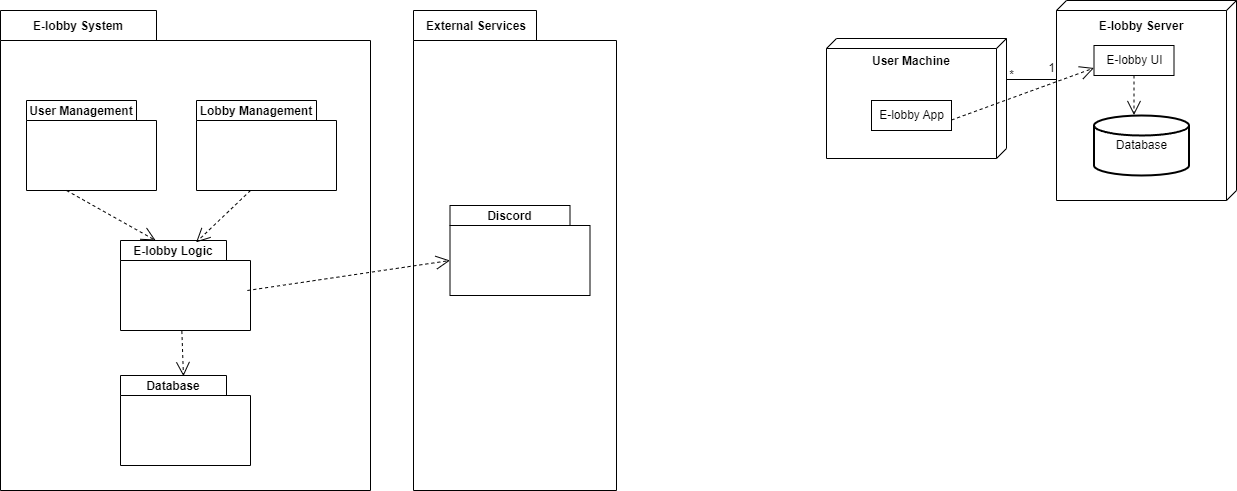

The diagram above was exported from draw.io. Its source (the exported page's mxGraphModel, read from the mxfile embedded in the PNG):
<mxGraphModel dx="697" dy="336" grid="0" gridSize="10" guides="1" tooltips="1" connect="1" arrows="1" fold="1" page="0" pageScale="1" pageWidth="827" pageHeight="1169" math="0" shadow="0">
  <root>
    <mxCell id="0" />
    <mxCell id="1" parent="0" />
    <mxCell id="kIKIF2NbEUzhX3Tb5SkT-1" value="" style="shape=folder;fontStyle=1;spacingTop=10;tabWidth=156;tabHeight=30;tabPosition=left;html=1;" vertex="1" parent="1">
      <mxGeometry x="44" y="130" width="370" height="480" as="geometry" />
    </mxCell>
    <mxCell id="kIKIF2NbEUzhX3Tb5SkT-2" value="" style="text;strokeColor=none;fillColor=none;align=left;verticalAlign=middle;spacingTop=-1;spacingLeft=4;spacingRight=4;rotatable=0;labelPosition=right;points=[];portConstraint=eastwest;" vertex="1" parent="1">
      <mxGeometry x="380" y="310" width="20" height="14" as="geometry" />
    </mxCell>
    <mxCell id="kIKIF2NbEUzhX3Tb5SkT-3" value="E-lobby System" style="text;align=center;fontStyle=1;verticalAlign=middle;spacingLeft=3;spacingRight=3;strokeColor=none;rotatable=0;points=[[0,0.5],[1,0.5]];portConstraint=eastwest;" vertex="1" parent="1">
      <mxGeometry x="44" y="130" width="156" height="30" as="geometry" />
    </mxCell>
    <mxCell id="kIKIF2NbEUzhX3Tb5SkT-4" value="" style="shape=folder;fontStyle=1;spacingTop=10;tabWidth=110;tabHeight=20;tabPosition=left;html=1;" vertex="1" parent="1">
      <mxGeometry x="70" y="220" width="130" height="90" as="geometry" />
    </mxCell>
    <mxCell id="kIKIF2NbEUzhX3Tb5SkT-5" value="User Management" style="text;align=center;fontStyle=1;verticalAlign=middle;spacingLeft=3;spacingRight=3;strokeColor=none;rotatable=0;points=[[0,0.5],[1,0.5]];portConstraint=eastwest;" vertex="1" parent="1">
      <mxGeometry x="70" y="220" width="110" height="20" as="geometry" />
    </mxCell>
    <mxCell id="kIKIF2NbEUzhX3Tb5SkT-6" value="" style="shape=folder;fontStyle=1;spacingTop=10;tabWidth=120;tabHeight=20;tabPosition=left;html=1;" vertex="1" parent="1">
      <mxGeometry x="240" y="220" width="140" height="90" as="geometry" />
    </mxCell>
    <mxCell id="kIKIF2NbEUzhX3Tb5SkT-7" value="Lobby Management" style="text;align=center;fontStyle=1;verticalAlign=middle;spacingLeft=3;spacingRight=3;strokeColor=none;rotatable=0;points=[[0,0.5],[1,0.5]];portConstraint=eastwest;" vertex="1" parent="1">
      <mxGeometry x="240" y="220" width="120" height="20" as="geometry" />
    </mxCell>
    <mxCell id="kIKIF2NbEUzhX3Tb5SkT-8" value="" style="shape=folder;fontStyle=1;spacingTop=10;tabWidth=106;tabHeight=20;tabPosition=left;html=1;" vertex="1" parent="1">
      <mxGeometry x="164" y="360" width="130" height="90" as="geometry" />
    </mxCell>
    <mxCell id="kIKIF2NbEUzhX3Tb5SkT-9" value="E-lobby Logic" style="text;align=center;fontStyle=1;verticalAlign=middle;spacingLeft=3;spacingRight=3;strokeColor=none;rotatable=0;points=[[0,0.5],[1,0.5]];portConstraint=eastwest;" vertex="1" parent="1">
      <mxGeometry x="164" y="360" width="106" height="20" as="geometry" />
    </mxCell>
    <mxCell id="kIKIF2NbEUzhX3Tb5SkT-10" value="" style="shape=folder;fontStyle=1;spacingTop=10;tabWidth=106;tabHeight=20;tabPosition=left;html=1;" vertex="1" parent="1">
      <mxGeometry x="164" y="495" width="130" height="90" as="geometry" />
    </mxCell>
    <mxCell id="kIKIF2NbEUzhX3Tb5SkT-11" value="Database" style="text;align=center;fontStyle=1;verticalAlign=middle;spacingLeft=3;spacingRight=3;strokeColor=none;rotatable=0;points=[[0,0.5],[1,0.5]];portConstraint=eastwest;" vertex="1" parent="1">
      <mxGeometry x="164" y="495" width="106" height="20" as="geometry" />
    </mxCell>
    <mxCell id="kIKIF2NbEUzhX3Tb5SkT-12" value="" style="shape=folder;fontStyle=1;spacingTop=10;tabWidth=123;tabHeight=30;tabPosition=left;html=1;" vertex="1" parent="1">
      <mxGeometry x="457" y="130" width="203" height="480" as="geometry" />
    </mxCell>
    <mxCell id="kIKIF2NbEUzhX3Tb5SkT-13" value="External Services" style="text;align=center;fontStyle=1;verticalAlign=middle;spacingLeft=3;spacingRight=3;strokeColor=none;rotatable=0;points=[[0,0.5],[1,0.5]];portConstraint=eastwest;" vertex="1" parent="1">
      <mxGeometry x="460" y="130" width="120" height="30" as="geometry" />
    </mxCell>
    <mxCell id="kIKIF2NbEUzhX3Tb5SkT-14" value="" style="shape=folder;fontStyle=1;spacingTop=10;tabWidth=120;tabHeight=20;tabPosition=left;html=1;" vertex="1" parent="1">
      <mxGeometry x="493.5" y="325" width="140" height="90" as="geometry" />
    </mxCell>
    <mxCell id="kIKIF2NbEUzhX3Tb5SkT-16" value="Discord" style="text;align=center;fontStyle=1;verticalAlign=middle;spacingLeft=3;spacingRight=3;strokeColor=none;rotatable=0;points=[[0,0.5],[1,0.5]];portConstraint=eastwest;" vertex="1" parent="1">
      <mxGeometry x="493.5" y="325" width="120" height="20" as="geometry" />
    </mxCell>
    <mxCell id="kIKIF2NbEUzhX3Tb5SkT-17" value="" style="endArrow=open;endSize=12;dashed=1;html=1;rounded=0;" edge="1" parent="1" target="kIKIF2NbEUzhX3Tb5SkT-9">
      <mxGeometry width="160" relative="1" as="geometry">
        <mxPoint x="110" y="310" as="sourcePoint" />
        <mxPoint x="270" y="310" as="targetPoint" />
      </mxGeometry>
    </mxCell>
    <mxCell id="kIKIF2NbEUzhX3Tb5SkT-18" value="" style="endArrow=open;endSize=12;dashed=1;html=1;rounded=0;entryX=0.713;entryY=0.094;entryDx=0;entryDy=0;entryPerimeter=0;" edge="1" parent="1" target="kIKIF2NbEUzhX3Tb5SkT-9">
      <mxGeometry width="160" relative="1" as="geometry">
        <mxPoint x="294" y="310" as="sourcePoint" />
        <mxPoint x="383.16666666666674" y="360" as="targetPoint" />
      </mxGeometry>
    </mxCell>
    <mxCell id="kIKIF2NbEUzhX3Tb5SkT-19" value="" style="endArrow=open;endSize=12;dashed=1;html=1;rounded=0;exitX=0.472;exitY=1.006;exitDx=0;exitDy=0;exitPerimeter=0;entryX=0.594;entryY=0.033;entryDx=0;entryDy=0;entryPerimeter=0;" edge="1" parent="1" source="kIKIF2NbEUzhX3Tb5SkT-8" target="kIKIF2NbEUzhX3Tb5SkT-11">
      <mxGeometry width="160" relative="1" as="geometry">
        <mxPoint x="204.82999999999998" y="450" as="sourcePoint" />
        <mxPoint x="293.9966666666667" y="500" as="targetPoint" />
      </mxGeometry>
    </mxCell>
    <mxCell id="kIKIF2NbEUzhX3Tb5SkT-20" value="" style="endArrow=open;endSize=12;dashed=1;html=1;rounded=0;entryX=0;entryY=0;entryDx=0;entryDy=55;entryPerimeter=0;" edge="1" parent="1" target="kIKIF2NbEUzhX3Tb5SkT-14">
      <mxGeometry width="160" relative="1" as="geometry">
        <mxPoint x="290.83000000000004" y="410" as="sourcePoint" />
        <mxPoint x="379.9966666666668" y="460" as="targetPoint" />
      </mxGeometry>
    </mxCell>
    <mxCell id="kIKIF2NbEUzhX3Tb5SkT-21" value="" style="verticalAlign=top;align=left;spacingTop=8;spacingLeft=2;spacingRight=12;shape=cube;size=10;direction=south;fontStyle=4;html=1;" vertex="1" parent="1">
      <mxGeometry x="870" y="158" width="180" height="120" as="geometry" />
    </mxCell>
    <mxCell id="kIKIF2NbEUzhX3Tb5SkT-22" value="User Machine" style="text;align=center;fontStyle=1;verticalAlign=middle;spacingLeft=3;spacingRight=3;strokeColor=none;rotatable=0;points=[[0,0.5],[1,0.5]];portConstraint=eastwest;" vertex="1" parent="1">
      <mxGeometry x="870" y="170" width="170" height="20" as="geometry" />
    </mxCell>
    <mxCell id="kIKIF2NbEUzhX3Tb5SkT-25" value="E-lobby App" style="html=1;" vertex="1" parent="1">
      <mxGeometry x="915" y="220" width="80" height="30" as="geometry" />
    </mxCell>
    <mxCell id="kIKIF2NbEUzhX3Tb5SkT-26" value="" style="verticalAlign=top;align=left;spacingTop=8;spacingLeft=2;spacingRight=12;shape=cube;size=10;direction=south;fontStyle=4;html=1;" vertex="1" parent="1">
      <mxGeometry x="1100" y="120" width="180" height="200" as="geometry" />
    </mxCell>
    <mxCell id="kIKIF2NbEUzhX3Tb5SkT-27" value="E-lobby Server" style="text;align=center;fontStyle=1;verticalAlign=middle;spacingLeft=3;spacingRight=3;strokeColor=none;rotatable=0;points=[[0,0.5],[1,0.5]];portConstraint=eastwest;" vertex="1" parent="1">
      <mxGeometry x="1100" y="132" width="170" height="26" as="geometry" />
    </mxCell>
    <mxCell id="kIKIF2NbEUzhX3Tb5SkT-28" value="E-lobby UI" style="html=1;" vertex="1" parent="1">
      <mxGeometry x="1137.5" y="165" width="80" height="30" as="geometry" />
    </mxCell>
    <mxCell id="kIKIF2NbEUzhX3Tb5SkT-29" value="Database" style="strokeWidth=2;html=1;shape=mxgraph.flowchart.database;whiteSpace=wrap;" vertex="1" parent="1">
      <mxGeometry x="1137.5" y="235" width="95" height="60" as="geometry" />
    </mxCell>
    <mxCell id="kIKIF2NbEUzhX3Tb5SkT-31" value="" style="line;strokeWidth=1;fillColor=none;align=left;verticalAlign=middle;spacingTop=-1;spacingLeft=3;spacingRight=3;rotatable=0;labelPosition=right;points=[];portConstraint=eastwest;strokeColor=inherit;" vertex="1" parent="1">
      <mxGeometry x="1050" y="195" width="50" height="8" as="geometry" />
    </mxCell>
    <mxCell id="kIKIF2NbEUzhX3Tb5SkT-32" value="*" style="text;html=1;align=center;verticalAlign=middle;resizable=0;points=[];autosize=1;strokeColor=none;fillColor=none;" vertex="1" parent="1">
      <mxGeometry x="1040" y="180" width="30" height="30" as="geometry" />
    </mxCell>
    <mxCell id="kIKIF2NbEUzhX3Tb5SkT-33" value="1" style="text;html=1;align=center;verticalAlign=middle;resizable=0;points=[];autosize=1;strokeColor=none;fillColor=none;" vertex="1" parent="1">
      <mxGeometry x="1080" y="173" width="30" height="30" as="geometry" />
    </mxCell>
    <mxCell id="kIKIF2NbEUzhX3Tb5SkT-34" value="" style="endArrow=open;endSize=12;dashed=1;html=1;rounded=0;entryX=0;entryY=0.75;entryDx=0;entryDy=0;" edge="1" parent="1" target="kIKIF2NbEUzhX3Tb5SkT-28">
      <mxGeometry width="160" relative="1" as="geometry">
        <mxPoint x="995" y="239.5" as="sourcePoint" />
        <mxPoint x="1155" y="239.5" as="targetPoint" />
      </mxGeometry>
    </mxCell>
    <mxCell id="kIKIF2NbEUzhX3Tb5SkT-36" value="" style="endArrow=open;endSize=12;dashed=1;html=1;rounded=0;exitX=0.5;exitY=1;exitDx=0;exitDy=0;entryX=0.421;entryY=-0.008;entryDx=0;entryDy=0;entryPerimeter=0;" edge="1" parent="1" source="kIKIF2NbEUzhX3Tb5SkT-28" target="kIKIF2NbEUzhX3Tb5SkT-29">
      <mxGeometry width="160" relative="1" as="geometry">
        <mxPoint x="1170" y="195" as="sourcePoint" />
        <mxPoint x="1312.5" y="143" as="targetPoint" />
      </mxGeometry>
    </mxCell>
  </root>
</mxGraphModel>